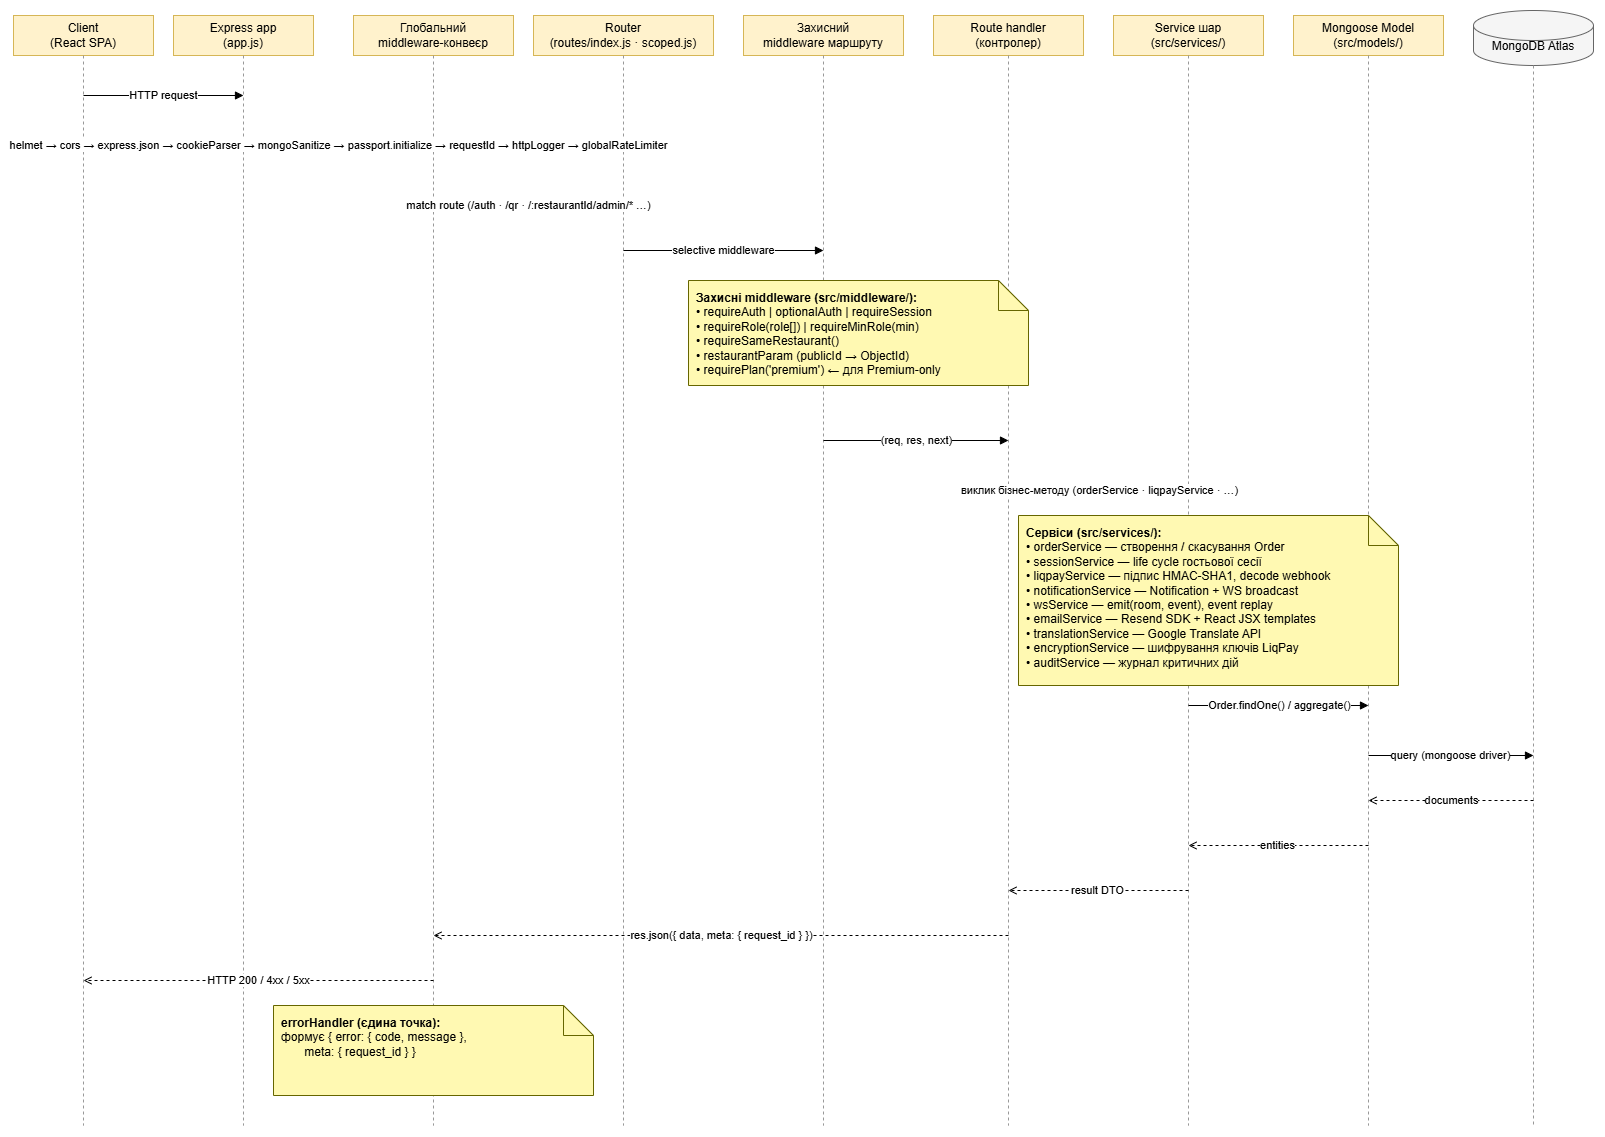

The diagram above was exported from draw.io. Its source (the exported page's mxGraphModel, read from the mxfile embedded in the PNG):
<mxGraphModel dx="1664" dy="914" grid="0" gridSize="10" guides="1" tooltips="1" connect="1" arrows="1" fold="1" page="1" pageScale="1" pageWidth="1700" pageHeight="1200" background="#ffffff" math="0" shadow="0">
  <root>
    <mxCell id="0" />
    <mxCell id="1" parent="0" />
    <mxCell id="hClient" parent="1" style="rounded=0;whiteSpace=wrap;html=1;fillColor=#FFF2CC;strokeColor=#D6B656;" value="Client&#10;(React SPA)" vertex="1">
      <mxGeometry height="40" width="140" x="40" y="20" as="geometry" />
    </mxCell>
    <mxCell id="hApp" parent="1" style="rounded=0;whiteSpace=wrap;html=1;fillColor=#FFF2CC;strokeColor=#D6B656;" value="Express app&#10;(app.js)" vertex="1">
      <mxGeometry height="40" width="140" x="200" y="20" as="geometry" />
    </mxCell>
    <mxCell id="hGlobal" parent="1" style="rounded=0;whiteSpace=wrap;html=1;fillColor=#FFF2CC;strokeColor=#D6B656;" value="Глобальний&#10;middleware-конвеєр" vertex="1">
      <mxGeometry height="40" width="160" x="380" y="20" as="geometry" />
    </mxCell>
    <mxCell id="hRouter" parent="1" style="rounded=0;whiteSpace=wrap;html=1;fillColor=#FFF2CC;strokeColor=#D6B656;" value="Router&#10;(routes/index.js · scoped.js)" vertex="1">
      <mxGeometry height="40" width="180" x="560" y="20" as="geometry" />
    </mxCell>
    <mxCell id="hGuard" parent="1" style="rounded=0;whiteSpace=wrap;html=1;fillColor=#FFF2CC;strokeColor=#D6B656;" value="Захисний&#10;middleware маршруту" vertex="1">
      <mxGeometry height="40" width="160" x="770" y="20" as="geometry" />
    </mxCell>
    <mxCell id="hHandler" parent="1" style="rounded=0;whiteSpace=wrap;html=1;fillColor=#FFF2CC;strokeColor=#D6B656;" value="Route handler&#10;(контролер)" vertex="1">
      <mxGeometry height="40" width="150" x="960" y="20" as="geometry" />
    </mxCell>
    <mxCell id="hService" parent="1" style="rounded=0;whiteSpace=wrap;html=1;fillColor=#FFF2CC;strokeColor=#D6B656;" value="Service шар&#10;(src/services/)" vertex="1">
      <mxGeometry height="40" width="150" x="1140" y="20" as="geometry" />
    </mxCell>
    <mxCell id="hModel" parent="1" style="rounded=0;whiteSpace=wrap;html=1;fillColor=#FFF2CC;strokeColor=#D6B656;" value="Mongoose Model&#10;(src/models/)" vertex="1">
      <mxGeometry height="40" width="150" x="1320" y="20" as="geometry" />
    </mxCell>
    <mxCell id="hDB" parent="1" style="shape=cylinder3;whiteSpace=wrap;html=1;fillColor=#F5F5F5;strokeColor=#666666;" value="&lt;div&gt;&lt;br&gt;&lt;/div&gt;&lt;div&gt;&lt;span style=&quot;background-color: transparent; color: light-dark(rgb(0, 0, 0), rgb(255, 255, 255));&quot;&gt;MongoDB Atlas&lt;/span&gt;&lt;/div&gt;" vertex="1">
      <mxGeometry height="55" width="120" x="1500" y="15" as="geometry" />
    </mxCell>
    <mxCell id="llClient" edge="1" parent="1" style="endArrow=none;dashed=1;html=1;strokeColor=#999999;">
      <mxGeometry relative="1" as="geometry">
        <mxPoint x="110" y="60" as="sourcePoint" />
        <mxPoint x="110" y="1130" as="targetPoint" />
      </mxGeometry>
    </mxCell>
    <mxCell id="llApp" edge="1" parent="1" style="endArrow=none;dashed=1;html=1;strokeColor=#999999;">
      <mxGeometry relative="1" as="geometry">
        <mxPoint x="270" y="60" as="sourcePoint" />
        <mxPoint x="270" y="1130" as="targetPoint" />
      </mxGeometry>
    </mxCell>
    <mxCell id="llGlobal" edge="1" parent="1" style="endArrow=none;dashed=1;html=1;strokeColor=#999999;">
      <mxGeometry relative="1" as="geometry">
        <mxPoint x="460" y="60" as="sourcePoint" />
        <mxPoint x="460" y="1130" as="targetPoint" />
      </mxGeometry>
    </mxCell>
    <mxCell id="llRouter" edge="1" parent="1" style="endArrow=none;dashed=1;html=1;strokeColor=#999999;">
      <mxGeometry relative="1" as="geometry">
        <mxPoint x="650" y="60" as="sourcePoint" />
        <mxPoint x="650" y="1130" as="targetPoint" />
      </mxGeometry>
    </mxCell>
    <mxCell id="llGuard" edge="1" parent="1" style="endArrow=none;dashed=1;html=1;strokeColor=#999999;">
      <mxGeometry relative="1" as="geometry">
        <mxPoint x="850" y="60" as="sourcePoint" />
        <mxPoint x="850" y="1130" as="targetPoint" />
      </mxGeometry>
    </mxCell>
    <mxCell id="llHandler" edge="1" parent="1" style="endArrow=none;dashed=1;html=1;strokeColor=#999999;">
      <mxGeometry relative="1" as="geometry">
        <mxPoint x="1035" y="60" as="sourcePoint" />
        <mxPoint x="1035" y="1130" as="targetPoint" />
      </mxGeometry>
    </mxCell>
    <mxCell id="llService" edge="1" parent="1" style="endArrow=none;dashed=1;html=1;strokeColor=#999999;">
      <mxGeometry relative="1" as="geometry">
        <mxPoint x="1215" y="60" as="sourcePoint" />
        <mxPoint x="1215" y="1130" as="targetPoint" />
      </mxGeometry>
    </mxCell>
    <mxCell id="llModel" edge="1" parent="1" style="endArrow=none;dashed=1;html=1;strokeColor=#999999;">
      <mxGeometry relative="1" as="geometry">
        <mxPoint x="1395" y="60" as="sourcePoint" />
        <mxPoint x="1395" y="1130" as="targetPoint" />
      </mxGeometry>
    </mxCell>
    <mxCell id="llDB" edge="1" parent="1" style="endArrow=none;dashed=1;html=1;strokeColor=#999999;">
      <mxGeometry relative="1" as="geometry">
        <mxPoint x="1560" y="70" as="sourcePoint" />
        <mxPoint x="1560" y="1130" as="targetPoint" />
      </mxGeometry>
    </mxCell>
    <mxCell id="m1" edge="1" parent="1" style="html=1;endArrow=block;rounded=0;" value="HTTP request">
      <mxGeometry relative="1" as="geometry">
        <mxPoint x="110" y="100" as="sourcePoint" />
        <mxPoint x="270" y="100" as="targetPoint" />
      </mxGeometry>
    </mxCell>
    <mxCell id="m2" edge="1" parent="1" style="html=1;endArrow=block;rounded=0;" value="helmet → cors → express.json → cookieParser → mongoSanitize → passport.initialize → requestId → httpLogger → globalRateLimiter">
      <mxGeometry relative="1" as="geometry">
        <mxPoint x="270" y="150" as="sourcePoint" />
        <mxPoint x="460" y="150" as="targetPoint" />
      </mxGeometry>
    </mxCell>
    <mxCell id="m3" edge="1" parent="1" style="html=1;endArrow=block;rounded=0;" value="match route (/auth · /qr · /:restaurantId/admin/* …)">
      <mxGeometry relative="1" as="geometry">
        <mxPoint x="460" y="210" as="sourcePoint" />
        <mxPoint x="650" y="210" as="targetPoint" />
      </mxGeometry>
    </mxCell>
    <mxCell id="m4" edge="1" parent="1" style="html=1;endArrow=block;rounded=0;" value="selective middleware">
      <mxGeometry relative="1" as="geometry">
        <mxPoint x="650" y="255" as="sourcePoint" />
        <mxPoint x="850" y="255" as="targetPoint" />
      </mxGeometry>
    </mxCell>
    <mxCell id="noteGuard" parent="1" style="shape=note;whiteSpace=wrap;html=1;fillColor=#FFF9B2;strokeColor=#666600;align=left;verticalAlign=top;spacingLeft=6;spacingTop=4;" value="&lt;b&gt;Захисні middleware (src/middleware/):&lt;/b&gt;&lt;br&gt;• requireAuth | optionalAuth | requireSession&lt;br&gt;• requireRole(role[]) | requireMinRole(min)&lt;br&gt;• requireSameRestaurant()&lt;br&gt;• restaurantParam (publicId → ObjectId)&lt;br&gt;• requirePlan('premium')  ← для Premium-only" vertex="1">
      <mxGeometry height="105" width="340" x="715" y="285" as="geometry" />
    </mxCell>
    <mxCell id="m5" edge="1" parent="1" style="html=1;endArrow=block;rounded=0;" value="(req, res, next)">
      <mxGeometry relative="1" as="geometry">
        <mxPoint x="850" y="445" as="sourcePoint" />
        <mxPoint x="1035" y="445" as="targetPoint" />
      </mxGeometry>
    </mxCell>
    <mxCell id="m6" edge="1" parent="1" style="html=1;endArrow=block;rounded=0;" value="виклик бізнес-методу (orderService · liqpayService · …)">
      <mxGeometry relative="1" as="geometry">
        <mxPoint x="1035" y="495" as="sourcePoint" />
        <mxPoint x="1215" y="495" as="targetPoint" />
      </mxGeometry>
    </mxCell>
    <mxCell id="noteService" parent="1" style="shape=note;whiteSpace=wrap;html=1;fillColor=#FFF9B2;strokeColor=#666600;align=left;verticalAlign=top;spacingLeft=6;spacingTop=4;" value="&lt;b&gt;Сервіси (src/services/):&lt;/b&gt;&lt;br&gt;• orderService — створення / скасування Order&lt;br&gt;• sessionService — life cycle гостьової сесії&lt;br&gt;• liqpayService — підпис HMAC-SHA1, decode webhook&lt;br&gt;• notificationService — Notification + WS broadcast&lt;br&gt;• wsService — emit(room, event), event replay&lt;br&gt;• emailService — Resend SDK + React JSX templates&lt;br&gt;• translationService — Google Translate API&lt;br&gt;• encryptionService — шифрування ключів LiqPay&lt;br&gt;• auditService — журнал критичних дій" vertex="1">
      <mxGeometry height="170" width="380" x="1045" y="520" as="geometry" />
    </mxCell>
    <mxCell id="m7" edge="1" parent="1" style="html=1;endArrow=block;rounded=0;" value="Order.findOne() / aggregate()">
      <mxGeometry relative="1" as="geometry">
        <mxPoint x="1215" y="710" as="sourcePoint" />
        <mxPoint x="1395" y="710" as="targetPoint" />
      </mxGeometry>
    </mxCell>
    <mxCell id="m8" edge="1" parent="1" style="html=1;endArrow=block;rounded=0;" value="query (mongoose driver)">
      <mxGeometry relative="1" as="geometry">
        <mxPoint x="1395" y="760" as="sourcePoint" />
        <mxPoint x="1560" y="760" as="targetPoint" />
      </mxGeometry>
    </mxCell>
    <mxCell id="m9" edge="1" parent="1" style="html=1;endArrow=open;dashed=1;rounded=0;" value="documents">
      <mxGeometry relative="1" as="geometry">
        <mxPoint x="1560" y="805" as="sourcePoint" />
        <mxPoint x="1395" y="805" as="targetPoint" />
      </mxGeometry>
    </mxCell>
    <mxCell id="m10" edge="1" parent="1" style="html=1;endArrow=open;dashed=1;rounded=0;" value="entities">
      <mxGeometry relative="1" as="geometry">
        <mxPoint x="1395" y="850" as="sourcePoint" />
        <mxPoint x="1215" y="850" as="targetPoint" />
      </mxGeometry>
    </mxCell>
    <mxCell id="m11" edge="1" parent="1" style="html=1;endArrow=open;dashed=1;rounded=0;" value="result DTO">
      <mxGeometry relative="1" as="geometry">
        <mxPoint x="1215" y="895" as="sourcePoint" />
        <mxPoint x="1035" y="895" as="targetPoint" />
      </mxGeometry>
    </mxCell>
    <mxCell id="m12" edge="1" parent="1" style="html=1;endArrow=open;dashed=1;rounded=0;" value="res.json({ data, meta: { request_id } })">
      <mxGeometry relative="1" as="geometry">
        <mxPoint x="1035" y="940" as="sourcePoint" />
        <mxPoint x="460" y="940" as="targetPoint" />
      </mxGeometry>
    </mxCell>
    <mxCell id="m13" edge="1" parent="1" style="html=1;endArrow=open;dashed=1;rounded=0;" value="HTTP 200 / 4xx / 5xx">
      <mxGeometry relative="1" as="geometry">
        <mxPoint x="460" y="985" as="sourcePoint" />
        <mxPoint x="110" y="985" as="targetPoint" />
      </mxGeometry>
    </mxCell>
    <mxCell id="noteErr" parent="1" style="shape=note;whiteSpace=wrap;html=1;fillColor=#FFF9B2;strokeColor=#666600;align=left;verticalAlign=top;spacingLeft=6;spacingTop=4;" value="&lt;b&gt;errorHandler (єдина точка):&lt;/b&gt;&lt;br&gt;формує { error: { code, message },&lt;br&gt;       meta: { request_id } }" vertex="1">
      <mxGeometry height="90" width="320" x="300" y="1010" as="geometry" />
    </mxCell>
  </root>
</mxGraphModel>